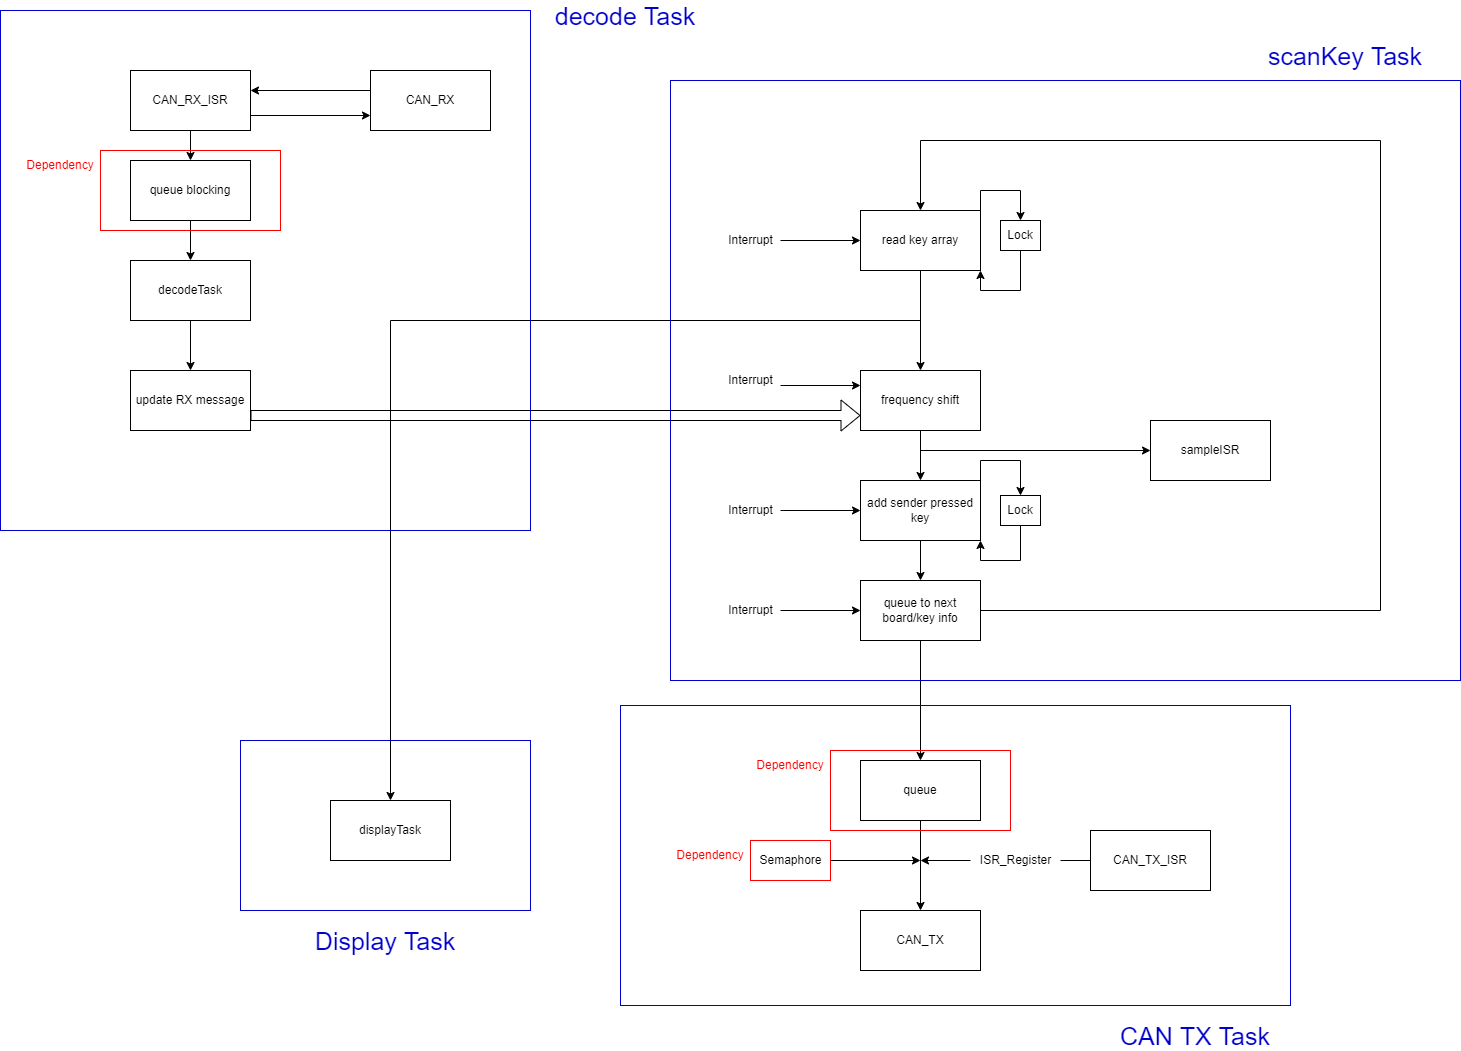

The diagram above was exported from draw.io. Its source (the exported page's mxGraphModel, read from the mxfile embedded in the PNG):
<mxGraphModel dx="1570" dy="977" grid="1" gridSize="10" guides="1" tooltips="1" connect="0" arrows="1" fold="1" page="1" pageScale="1" pageWidth="1654" pageHeight="1169" math="0" shadow="0">
  <root>
    <mxCell id="WIyWlLk6GJQsqaUBKTNV-0" />
    <mxCell id="WIyWlLk6GJQsqaUBKTNV-1" parent="WIyWlLk6GJQsqaUBKTNV-0" />
    <mxCell id="8S5_Dgruf7nLiF9ZVMj4-21" style="edgeStyle=orthogonalEdgeStyle;rounded=0;orthogonalLoop=1;jettySize=auto;html=1;exitX=0;exitY=0.5;exitDx=0;exitDy=0;" edge="1" parent="WIyWlLk6GJQsqaUBKTNV-1" source="8S5_Dgruf7nLiF9ZVMj4-0" target="8S5_Dgruf7nLiF9ZVMj4-17">
      <mxGeometry relative="1" as="geometry">
        <Array as="points">
          <mxPoint x="467" y="160" />
        </Array>
      </mxGeometry>
    </mxCell>
    <mxCell id="8S5_Dgruf7nLiF9ZVMj4-0" value="CAN_RX" style="rounded=0;whiteSpace=wrap;html=1;" vertex="1" parent="WIyWlLk6GJQsqaUBKTNV-1">
      <mxGeometry x="467" y="140" width="120" height="60" as="geometry" />
    </mxCell>
    <mxCell id="8S5_Dgruf7nLiF9ZVMj4-24" style="edgeStyle=orthogonalEdgeStyle;rounded=0;orthogonalLoop=1;jettySize=auto;html=1;exitX=0.5;exitY=1;exitDx=0;exitDy=0;entryX=0.5;entryY=0;entryDx=0;entryDy=0;" edge="1" parent="WIyWlLk6GJQsqaUBKTNV-1" source="8S5_Dgruf7nLiF9ZVMj4-2" target="8S5_Dgruf7nLiF9ZVMj4-3">
      <mxGeometry relative="1" as="geometry" />
    </mxCell>
    <mxCell id="8S5_Dgruf7nLiF9ZVMj4-2" value="queue blocking" style="rounded=0;whiteSpace=wrap;html=1;" vertex="1" parent="WIyWlLk6GJQsqaUBKTNV-1">
      <mxGeometry x="227" y="230" width="120" height="60" as="geometry" />
    </mxCell>
    <mxCell id="8S5_Dgruf7nLiF9ZVMj4-25" style="edgeStyle=orthogonalEdgeStyle;rounded=0;orthogonalLoop=1;jettySize=auto;html=1;exitX=0.5;exitY=1;exitDx=0;exitDy=0;entryX=0.5;entryY=0;entryDx=0;entryDy=0;" edge="1" parent="WIyWlLk6GJQsqaUBKTNV-1" source="8S5_Dgruf7nLiF9ZVMj4-3" target="8S5_Dgruf7nLiF9ZVMj4-4">
      <mxGeometry relative="1" as="geometry" />
    </mxCell>
    <mxCell id="8S5_Dgruf7nLiF9ZVMj4-3" value="decodeTask" style="rounded=0;whiteSpace=wrap;html=1;" vertex="1" parent="WIyWlLk6GJQsqaUBKTNV-1">
      <mxGeometry x="227" y="330" width="120" height="60" as="geometry" />
    </mxCell>
    <mxCell id="8S5_Dgruf7nLiF9ZVMj4-86" style="edgeStyle=orthogonalEdgeStyle;rounded=0;orthogonalLoop=1;jettySize=auto;html=1;exitX=1;exitY=0.75;exitDx=0;exitDy=0;entryX=0;entryY=0.75;entryDx=0;entryDy=0;shape=flexArrow;" edge="1" parent="WIyWlLk6GJQsqaUBKTNV-1" source="8S5_Dgruf7nLiF9ZVMj4-4" target="8S5_Dgruf7nLiF9ZVMj4-8">
      <mxGeometry relative="1" as="geometry" />
    </mxCell>
    <mxCell id="8S5_Dgruf7nLiF9ZVMj4-4" value="update RX message" style="rounded=0;whiteSpace=wrap;html=1;" vertex="1" parent="WIyWlLk6GJQsqaUBKTNV-1">
      <mxGeometry x="227" y="440" width="120" height="60" as="geometry" />
    </mxCell>
    <mxCell id="8S5_Dgruf7nLiF9ZVMj4-27" style="edgeStyle=orthogonalEdgeStyle;rounded=0;orthogonalLoop=1;jettySize=auto;html=1;exitX=0.5;exitY=1;exitDx=0;exitDy=0;entryX=0.5;entryY=0;entryDx=0;entryDy=0;" edge="1" parent="WIyWlLk6GJQsqaUBKTNV-1" source="8S5_Dgruf7nLiF9ZVMj4-5" target="8S5_Dgruf7nLiF9ZVMj4-8">
      <mxGeometry relative="1" as="geometry" />
    </mxCell>
    <mxCell id="8S5_Dgruf7nLiF9ZVMj4-53" style="edgeStyle=orthogonalEdgeStyle;rounded=0;orthogonalLoop=1;jettySize=auto;html=1;exitX=1;exitY=0;exitDx=0;exitDy=0;entryX=0.5;entryY=0;entryDx=0;entryDy=0;" edge="1" parent="WIyWlLk6GJQsqaUBKTNV-1" source="8S5_Dgruf7nLiF9ZVMj4-5" target="8S5_Dgruf7nLiF9ZVMj4-51">
      <mxGeometry relative="1" as="geometry" />
    </mxCell>
    <mxCell id="8S5_Dgruf7nLiF9ZVMj4-74" style="edgeStyle=orthogonalEdgeStyle;rounded=0;orthogonalLoop=1;jettySize=auto;html=1;exitX=0;exitY=0.5;exitDx=0;exitDy=0;entryX=0;entryY=0.5;entryDx=0;entryDy=0;" edge="1" parent="WIyWlLk6GJQsqaUBKTNV-1" target="8S5_Dgruf7nLiF9ZVMj4-5">
      <mxGeometry relative="1" as="geometry">
        <mxPoint x="877" y="310" as="sourcePoint" />
      </mxGeometry>
    </mxCell>
    <mxCell id="8S5_Dgruf7nLiF9ZVMj4-5" value="read key array" style="rounded=0;whiteSpace=wrap;html=1;" vertex="1" parent="WIyWlLk6GJQsqaUBKTNV-1">
      <mxGeometry x="957" y="280" width="120" height="60" as="geometry" />
    </mxCell>
    <mxCell id="8S5_Dgruf7nLiF9ZVMj4-35" style="edgeStyle=orthogonalEdgeStyle;rounded=0;orthogonalLoop=1;jettySize=auto;html=1;exitX=0.5;exitY=1;exitDx=0;exitDy=0;entryX=0.5;entryY=0;entryDx=0;entryDy=0;" edge="1" parent="WIyWlLk6GJQsqaUBKTNV-1" source="8S5_Dgruf7nLiF9ZVMj4-6" target="8S5_Dgruf7nLiF9ZVMj4-7">
      <mxGeometry relative="1" as="geometry" />
    </mxCell>
    <mxCell id="8S5_Dgruf7nLiF9ZVMj4-62" style="edgeStyle=orthogonalEdgeStyle;rounded=0;orthogonalLoop=1;jettySize=auto;html=1;exitX=1;exitY=0;exitDx=0;exitDy=0;entryX=0.5;entryY=0;entryDx=0;entryDy=0;" edge="1" parent="WIyWlLk6GJQsqaUBKTNV-1" source="8S5_Dgruf7nLiF9ZVMj4-6" target="8S5_Dgruf7nLiF9ZVMj4-61">
      <mxGeometry relative="1" as="geometry" />
    </mxCell>
    <mxCell id="8S5_Dgruf7nLiF9ZVMj4-77" style="edgeStyle=orthogonalEdgeStyle;rounded=0;orthogonalLoop=1;jettySize=auto;html=1;exitX=0;exitY=0.5;exitDx=0;exitDy=0;entryX=0;entryY=0.5;entryDx=0;entryDy=0;" edge="1" parent="WIyWlLk6GJQsqaUBKTNV-1" target="8S5_Dgruf7nLiF9ZVMj4-6">
      <mxGeometry relative="1" as="geometry">
        <mxPoint x="877" y="580" as="sourcePoint" />
      </mxGeometry>
    </mxCell>
    <mxCell id="8S5_Dgruf7nLiF9ZVMj4-6" value="add sender pressed key" style="rounded=0;whiteSpace=wrap;html=1;" vertex="1" parent="WIyWlLk6GJQsqaUBKTNV-1">
      <mxGeometry x="957" y="550" width="120" height="60" as="geometry" />
    </mxCell>
    <mxCell id="8S5_Dgruf7nLiF9ZVMj4-36" style="edgeStyle=orthogonalEdgeStyle;rounded=0;orthogonalLoop=1;jettySize=auto;html=1;exitX=0.5;exitY=1;exitDx=0;exitDy=0;entryX=0.5;entryY=0;entryDx=0;entryDy=0;" edge="1" parent="WIyWlLk6GJQsqaUBKTNV-1" source="8S5_Dgruf7nLiF9ZVMj4-7" target="8S5_Dgruf7nLiF9ZVMj4-15">
      <mxGeometry relative="1" as="geometry" />
    </mxCell>
    <mxCell id="8S5_Dgruf7nLiF9ZVMj4-64" style="edgeStyle=orthogonalEdgeStyle;rounded=0;orthogonalLoop=1;jettySize=auto;html=1;exitX=1;exitY=0.5;exitDx=0;exitDy=0;entryX=0.5;entryY=0;entryDx=0;entryDy=0;" edge="1" parent="WIyWlLk6GJQsqaUBKTNV-1" source="8S5_Dgruf7nLiF9ZVMj4-7" target="8S5_Dgruf7nLiF9ZVMj4-5">
      <mxGeometry relative="1" as="geometry">
        <Array as="points">
          <mxPoint x="1477" y="680" />
          <mxPoint x="1477" y="210" />
          <mxPoint x="1017" y="210" />
        </Array>
      </mxGeometry>
    </mxCell>
    <mxCell id="8S5_Dgruf7nLiF9ZVMj4-79" style="edgeStyle=orthogonalEdgeStyle;rounded=0;orthogonalLoop=1;jettySize=auto;html=1;exitX=0;exitY=0.5;exitDx=0;exitDy=0;entryX=0;entryY=0.5;entryDx=0;entryDy=0;" edge="1" parent="WIyWlLk6GJQsqaUBKTNV-1" target="8S5_Dgruf7nLiF9ZVMj4-7">
      <mxGeometry relative="1" as="geometry">
        <mxPoint x="877" y="680" as="sourcePoint" />
      </mxGeometry>
    </mxCell>
    <mxCell id="8S5_Dgruf7nLiF9ZVMj4-7" value="queue to next board/key info" style="rounded=0;whiteSpace=wrap;html=1;" vertex="1" parent="WIyWlLk6GJQsqaUBKTNV-1">
      <mxGeometry x="957" y="650" width="120" height="60" as="geometry" />
    </mxCell>
    <mxCell id="8S5_Dgruf7nLiF9ZVMj4-34" style="edgeStyle=orthogonalEdgeStyle;rounded=0;orthogonalLoop=1;jettySize=auto;html=1;exitX=0.5;exitY=1;exitDx=0;exitDy=0;entryX=0.5;entryY=0;entryDx=0;entryDy=0;" edge="1" parent="WIyWlLk6GJQsqaUBKTNV-1" source="8S5_Dgruf7nLiF9ZVMj4-8" target="8S5_Dgruf7nLiF9ZVMj4-6">
      <mxGeometry relative="1" as="geometry" />
    </mxCell>
    <mxCell id="8S5_Dgruf7nLiF9ZVMj4-88" style="edgeStyle=orthogonalEdgeStyle;rounded=0;orthogonalLoop=1;jettySize=auto;html=1;entryX=0;entryY=0.25;entryDx=0;entryDy=0;" edge="1" parent="WIyWlLk6GJQsqaUBKTNV-1" target="8S5_Dgruf7nLiF9ZVMj4-8">
      <mxGeometry relative="1" as="geometry">
        <mxPoint x="877" y="455" as="sourcePoint" />
      </mxGeometry>
    </mxCell>
    <mxCell id="8S5_Dgruf7nLiF9ZVMj4-8" value="frequency shift" style="rounded=0;whiteSpace=wrap;html=1;" vertex="1" parent="WIyWlLk6GJQsqaUBKTNV-1">
      <mxGeometry x="957" y="440" width="120" height="60" as="geometry" />
    </mxCell>
    <mxCell id="8S5_Dgruf7nLiF9ZVMj4-39" style="edgeStyle=orthogonalEdgeStyle;rounded=0;orthogonalLoop=1;jettySize=auto;html=1;exitX=0;exitY=0.5;exitDx=0;exitDy=0;entryX=0;entryY=0.5;entryDx=0;entryDy=0;" edge="1" parent="WIyWlLk6GJQsqaUBKTNV-1" target="8S5_Dgruf7nLiF9ZVMj4-10">
      <mxGeometry relative="1" as="geometry">
        <mxPoint x="1017" y="520" as="sourcePoint" />
      </mxGeometry>
    </mxCell>
    <mxCell id="8S5_Dgruf7nLiF9ZVMj4-10" value="sampleISR" style="rounded=0;whiteSpace=wrap;html=1;" vertex="1" parent="WIyWlLk6GJQsqaUBKTNV-1">
      <mxGeometry x="1247" y="490" width="120" height="60" as="geometry" />
    </mxCell>
    <mxCell id="8S5_Dgruf7nLiF9ZVMj4-45" style="edgeStyle=orthogonalEdgeStyle;rounded=0;orthogonalLoop=1;jettySize=auto;html=1;exitX=0.5;exitY=0;exitDx=0;exitDy=0;entryX=0.5;entryY=0;entryDx=0;entryDy=0;" edge="1" parent="WIyWlLk6GJQsqaUBKTNV-1" target="8S5_Dgruf7nLiF9ZVMj4-12">
      <mxGeometry relative="1" as="geometry">
        <mxPoint x="487" y="390" as="sourcePoint" />
      </mxGeometry>
    </mxCell>
    <mxCell id="8S5_Dgruf7nLiF9ZVMj4-12" value="displayTask" style="rounded=0;whiteSpace=wrap;html=1;" vertex="1" parent="WIyWlLk6GJQsqaUBKTNV-1">
      <mxGeometry x="427" y="870" width="120" height="60" as="geometry" />
    </mxCell>
    <mxCell id="8S5_Dgruf7nLiF9ZVMj4-38" style="edgeStyle=orthogonalEdgeStyle;rounded=0;orthogonalLoop=1;jettySize=auto;html=1;exitX=0;exitY=0.5;exitDx=0;exitDy=0;startArrow=none;" edge="1" parent="WIyWlLk6GJQsqaUBKTNV-1" source="8S5_Dgruf7nLiF9ZVMj4-66">
      <mxGeometry relative="1" as="geometry">
        <mxPoint x="1017" y="930" as="targetPoint" />
      </mxGeometry>
    </mxCell>
    <mxCell id="8S5_Dgruf7nLiF9ZVMj4-13" value="CAN_TX_ISR" style="rounded=0;whiteSpace=wrap;html=1;" vertex="1" parent="WIyWlLk6GJQsqaUBKTNV-1">
      <mxGeometry x="1187" y="900" width="120" height="60" as="geometry" />
    </mxCell>
    <mxCell id="8S5_Dgruf7nLiF9ZVMj4-14" value="CAN_TX" style="rounded=0;whiteSpace=wrap;html=1;" vertex="1" parent="WIyWlLk6GJQsqaUBKTNV-1">
      <mxGeometry x="957" y="980" width="120" height="60" as="geometry" />
    </mxCell>
    <mxCell id="8S5_Dgruf7nLiF9ZVMj4-37" style="edgeStyle=orthogonalEdgeStyle;rounded=0;orthogonalLoop=1;jettySize=auto;html=1;exitX=0.5;exitY=1;exitDx=0;exitDy=0;entryX=0.5;entryY=0;entryDx=0;entryDy=0;" edge="1" parent="WIyWlLk6GJQsqaUBKTNV-1" source="8S5_Dgruf7nLiF9ZVMj4-15" target="8S5_Dgruf7nLiF9ZVMj4-14">
      <mxGeometry relative="1" as="geometry" />
    </mxCell>
    <mxCell id="8S5_Dgruf7nLiF9ZVMj4-15" value="queue" style="rounded=0;whiteSpace=wrap;html=1;" vertex="1" parent="WIyWlLk6GJQsqaUBKTNV-1">
      <mxGeometry x="957" y="830" width="120" height="60" as="geometry" />
    </mxCell>
    <mxCell id="8S5_Dgruf7nLiF9ZVMj4-22" style="edgeStyle=orthogonalEdgeStyle;rounded=0;orthogonalLoop=1;jettySize=auto;html=1;exitX=1;exitY=0.75;exitDx=0;exitDy=0;entryX=0;entryY=0.75;entryDx=0;entryDy=0;" edge="1" parent="WIyWlLk6GJQsqaUBKTNV-1" source="8S5_Dgruf7nLiF9ZVMj4-17" target="8S5_Dgruf7nLiF9ZVMj4-0">
      <mxGeometry relative="1" as="geometry" />
    </mxCell>
    <mxCell id="8S5_Dgruf7nLiF9ZVMj4-23" style="edgeStyle=orthogonalEdgeStyle;rounded=0;orthogonalLoop=1;jettySize=auto;html=1;exitX=0.5;exitY=1;exitDx=0;exitDy=0;entryX=0.5;entryY=0;entryDx=0;entryDy=0;" edge="1" parent="WIyWlLk6GJQsqaUBKTNV-1" source="8S5_Dgruf7nLiF9ZVMj4-17" target="8S5_Dgruf7nLiF9ZVMj4-2">
      <mxGeometry relative="1" as="geometry" />
    </mxCell>
    <mxCell id="8S5_Dgruf7nLiF9ZVMj4-17" value="&lt;span&gt;CAN_RX_ISR&lt;/span&gt;" style="rounded=0;whiteSpace=wrap;html=1;" vertex="1" parent="WIyWlLk6GJQsqaUBKTNV-1">
      <mxGeometry x="227" y="140" width="120" height="60" as="geometry" />
    </mxCell>
    <mxCell id="8S5_Dgruf7nLiF9ZVMj4-44" value="" style="endArrow=none;html=1;rounded=0;" edge="1" parent="WIyWlLk6GJQsqaUBKTNV-1">
      <mxGeometry width="50" height="50" relative="1" as="geometry">
        <mxPoint x="487" y="390" as="sourcePoint" />
        <mxPoint x="1017" y="390" as="targetPoint" />
      </mxGeometry>
    </mxCell>
    <mxCell id="8S5_Dgruf7nLiF9ZVMj4-48" style="edgeStyle=orthogonalEdgeStyle;rounded=0;orthogonalLoop=1;jettySize=auto;html=1;" edge="1" parent="WIyWlLk6GJQsqaUBKTNV-1">
      <mxGeometry relative="1" as="geometry">
        <mxPoint x="1017" y="930" as="targetPoint" />
        <mxPoint x="927" y="930" as="sourcePoint" />
      </mxGeometry>
    </mxCell>
    <mxCell id="8S5_Dgruf7nLiF9ZVMj4-54" style="edgeStyle=orthogonalEdgeStyle;rounded=0;orthogonalLoop=1;jettySize=auto;html=1;exitX=0.5;exitY=1;exitDx=0;exitDy=0;entryX=1;entryY=1;entryDx=0;entryDy=0;" edge="1" parent="WIyWlLk6GJQsqaUBKTNV-1" source="8S5_Dgruf7nLiF9ZVMj4-51" target="8S5_Dgruf7nLiF9ZVMj4-5">
      <mxGeometry relative="1" as="geometry" />
    </mxCell>
    <mxCell id="8S5_Dgruf7nLiF9ZVMj4-51" value="Lock" style="rounded=0;whiteSpace=wrap;html=1;" vertex="1" parent="WIyWlLk6GJQsqaUBKTNV-1">
      <mxGeometry x="1097" y="290" width="40" height="30" as="geometry" />
    </mxCell>
    <mxCell id="8S5_Dgruf7nLiF9ZVMj4-63" style="edgeStyle=orthogonalEdgeStyle;rounded=0;orthogonalLoop=1;jettySize=auto;html=1;exitX=0.5;exitY=1;exitDx=0;exitDy=0;entryX=1;entryY=1;entryDx=0;entryDy=0;" edge="1" parent="WIyWlLk6GJQsqaUBKTNV-1" source="8S5_Dgruf7nLiF9ZVMj4-61" target="8S5_Dgruf7nLiF9ZVMj4-6">
      <mxGeometry relative="1" as="geometry" />
    </mxCell>
    <mxCell id="8S5_Dgruf7nLiF9ZVMj4-61" value="Lock" style="rounded=0;whiteSpace=wrap;html=1;" vertex="1" parent="WIyWlLk6GJQsqaUBKTNV-1">
      <mxGeometry x="1097" y="565" width="40" height="30" as="geometry" />
    </mxCell>
    <mxCell id="8S5_Dgruf7nLiF9ZVMj4-66" value="ISR_Register" style="text;html=1;resizable=0;autosize=1;align=center;verticalAlign=middle;points=[];fillColor=none;strokeColor=none;rounded=0;" vertex="1" parent="WIyWlLk6GJQsqaUBKTNV-1">
      <mxGeometry x="1067" y="920" width="90" height="20" as="geometry" />
    </mxCell>
    <mxCell id="8S5_Dgruf7nLiF9ZVMj4-71" value="" style="edgeStyle=orthogonalEdgeStyle;rounded=0;orthogonalLoop=1;jettySize=auto;html=1;exitX=0;exitY=0.5;exitDx=0;exitDy=0;endArrow=none;" edge="1" parent="WIyWlLk6GJQsqaUBKTNV-1" source="8S5_Dgruf7nLiF9ZVMj4-13" target="8S5_Dgruf7nLiF9ZVMj4-66">
      <mxGeometry relative="1" as="geometry">
        <mxPoint x="1017" y="930" as="targetPoint" />
        <mxPoint x="1187" y="930" as="sourcePoint" />
      </mxGeometry>
    </mxCell>
    <mxCell id="8S5_Dgruf7nLiF9ZVMj4-72" value="&lt;span&gt;Semaphore&lt;/span&gt;" style="text;html=1;resizable=0;autosize=1;align=center;verticalAlign=middle;points=[];fillColor=none;strokeColor=none;rounded=0;" vertex="1" parent="WIyWlLk6GJQsqaUBKTNV-1">
      <mxGeometry x="847" y="920" width="80" height="20" as="geometry" />
    </mxCell>
    <mxCell id="8S5_Dgruf7nLiF9ZVMj4-80" value="Interrupt" style="text;html=1;resizable=0;autosize=1;align=center;verticalAlign=middle;points=[];fillColor=none;strokeColor=none;rounded=0;" vertex="1" parent="WIyWlLk6GJQsqaUBKTNV-1">
      <mxGeometry x="817" y="300" width="60" height="20" as="geometry" />
    </mxCell>
    <mxCell id="8S5_Dgruf7nLiF9ZVMj4-82" value="Interrupt" style="text;html=1;resizable=0;autosize=1;align=center;verticalAlign=middle;points=[];fillColor=none;strokeColor=none;rounded=0;" vertex="1" parent="WIyWlLk6GJQsqaUBKTNV-1">
      <mxGeometry x="817" y="670" width="60" height="20" as="geometry" />
    </mxCell>
    <mxCell id="8S5_Dgruf7nLiF9ZVMj4-90" value="" style="rounded=0;whiteSpace=wrap;html=1;fillColor=none;strokeColor=#FF0000;" vertex="1" parent="WIyWlLk6GJQsqaUBKTNV-1">
      <mxGeometry x="197" y="220" width="180" height="80" as="geometry" />
    </mxCell>
    <mxCell id="8S5_Dgruf7nLiF9ZVMj4-85" value="Interrupt" style="text;html=1;resizable=0;autosize=1;align=center;verticalAlign=middle;points=[];fillColor=none;strokeColor=none;rounded=0;" vertex="1" parent="WIyWlLk6GJQsqaUBKTNV-1">
      <mxGeometry x="817" y="570" width="60" height="20" as="geometry" />
    </mxCell>
    <mxCell id="8S5_Dgruf7nLiF9ZVMj4-87" value="Interrupt" style="text;html=1;resizable=0;autosize=1;align=center;verticalAlign=middle;points=[];fillColor=none;strokeColor=none;rounded=0;" vertex="1" parent="WIyWlLk6GJQsqaUBKTNV-1">
      <mxGeometry x="817" y="440" width="60" height="20" as="geometry" />
    </mxCell>
    <mxCell id="8S5_Dgruf7nLiF9ZVMj4-91" value="" style="rounded=0;whiteSpace=wrap;html=1;fillColor=none;strokeColor=#FF0000;" vertex="1" parent="WIyWlLk6GJQsqaUBKTNV-1">
      <mxGeometry x="927" y="820" width="180" height="80" as="geometry" />
    </mxCell>
    <mxCell id="8S5_Dgruf7nLiF9ZVMj4-92" value="" style="rounded=0;whiteSpace=wrap;html=1;fillColor=none;strokeColor=#FF0000;" vertex="1" parent="WIyWlLk6GJQsqaUBKTNV-1">
      <mxGeometry x="847" y="910" width="80" height="40" as="geometry" />
    </mxCell>
    <mxCell id="8S5_Dgruf7nLiF9ZVMj4-93" value="&lt;font color=&quot;#ff0000&quot;&gt;Dependency&lt;/font&gt;" style="text;html=1;strokeColor=none;fillColor=none;align=center;verticalAlign=middle;whiteSpace=wrap;rounded=0;" vertex="1" parent="WIyWlLk6GJQsqaUBKTNV-1">
      <mxGeometry x="127" y="220" width="60" height="30" as="geometry" />
    </mxCell>
    <mxCell id="8S5_Dgruf7nLiF9ZVMj4-94" value="&lt;font color=&quot;#ff0000&quot;&gt;Dependency&lt;/font&gt;" style="text;html=1;strokeColor=none;fillColor=none;align=center;verticalAlign=middle;whiteSpace=wrap;rounded=0;" vertex="1" parent="WIyWlLk6GJQsqaUBKTNV-1">
      <mxGeometry x="777" y="910" width="60" height="30" as="geometry" />
    </mxCell>
    <mxCell id="8S5_Dgruf7nLiF9ZVMj4-98" value="" style="rounded=0;whiteSpace=wrap;html=1;labelBackgroundColor=none;fontColor=#FF0000;strokeColor=#0000CC;fillColor=none;" vertex="1" parent="WIyWlLk6GJQsqaUBKTNV-1">
      <mxGeometry x="97" y="80" width="530" height="520" as="geometry" />
    </mxCell>
    <mxCell id="8S5_Dgruf7nLiF9ZVMj4-95" value="&lt;font color=&quot;#ff0000&quot;&gt;Dependency&lt;/font&gt;" style="text;html=1;strokeColor=none;fillColor=none;align=center;verticalAlign=middle;whiteSpace=wrap;rounded=0;" vertex="1" parent="WIyWlLk6GJQsqaUBKTNV-1">
      <mxGeometry x="857" y="820" width="60" height="30" as="geometry" />
    </mxCell>
    <mxCell id="8S5_Dgruf7nLiF9ZVMj4-99" value="" style="rounded=0;whiteSpace=wrap;html=1;labelBackgroundColor=none;fontColor=#FF0000;strokeColor=#0000CC;fillColor=none;" vertex="1" parent="WIyWlLk6GJQsqaUBKTNV-1">
      <mxGeometry x="767" y="150" width="790" height="600" as="geometry" />
    </mxCell>
    <mxCell id="8S5_Dgruf7nLiF9ZVMj4-101" value="" style="rounded=0;whiteSpace=wrap;html=1;labelBackgroundColor=none;fontColor=#FF0000;strokeColor=#0000CC;fillColor=none;" vertex="1" parent="WIyWlLk6GJQsqaUBKTNV-1">
      <mxGeometry x="717" y="775" width="670" height="300" as="geometry" />
    </mxCell>
    <mxCell id="8S5_Dgruf7nLiF9ZVMj4-102" value="&lt;font color=&quot;#0000cc&quot; style=&quot;font-size: 25px&quot;&gt;decode Task&lt;/font&gt;" style="text;html=1;strokeColor=none;fillColor=none;align=center;verticalAlign=middle;whiteSpace=wrap;rounded=0;labelBackgroundColor=none;fontColor=#FF0000;" vertex="1" parent="WIyWlLk6GJQsqaUBKTNV-1">
      <mxGeometry x="607" y="70" width="230" height="30" as="geometry" />
    </mxCell>
    <mxCell id="8S5_Dgruf7nLiF9ZVMj4-103" value="&lt;font color=&quot;#0000cc&quot; style=&quot;font-size: 25px&quot;&gt;scanKey Task&lt;/font&gt;" style="text;html=1;strokeColor=none;fillColor=none;align=center;verticalAlign=middle;whiteSpace=wrap;rounded=0;labelBackgroundColor=none;fontColor=#FF0000;" vertex="1" parent="WIyWlLk6GJQsqaUBKTNV-1">
      <mxGeometry x="1327" y="110" width="230" height="30" as="geometry" />
    </mxCell>
    <mxCell id="8S5_Dgruf7nLiF9ZVMj4-104" value="&lt;font color=&quot;#0000cc&quot; style=&quot;font-size: 25px&quot;&gt;CAN TX Task&lt;/font&gt;" style="text;html=1;strokeColor=none;fillColor=none;align=center;verticalAlign=middle;whiteSpace=wrap;rounded=0;labelBackgroundColor=none;fontColor=#FF0000;" vertex="1" parent="WIyWlLk6GJQsqaUBKTNV-1">
      <mxGeometry x="1177" y="1090" width="230" height="30" as="geometry" />
    </mxCell>
    <mxCell id="8S5_Dgruf7nLiF9ZVMj4-105" value="" style="rounded=0;whiteSpace=wrap;html=1;labelBackgroundColor=none;fontColor=#FF0000;strokeColor=#0000CC;fillColor=none;" vertex="1" parent="WIyWlLk6GJQsqaUBKTNV-1">
      <mxGeometry x="337" y="810" width="290" height="170" as="geometry" />
    </mxCell>
    <mxCell id="8S5_Dgruf7nLiF9ZVMj4-106" value="&lt;font color=&quot;#0000cc&quot; style=&quot;font-size: 25px&quot;&gt;Display Task&lt;/font&gt;" style="text;html=1;strokeColor=none;fillColor=none;align=center;verticalAlign=middle;whiteSpace=wrap;rounded=0;labelBackgroundColor=none;fontColor=#FF0000;" vertex="1" parent="WIyWlLk6GJQsqaUBKTNV-1">
      <mxGeometry x="367" y="995" width="230" height="30" as="geometry" />
    </mxCell>
  </root>
</mxGraphModel>